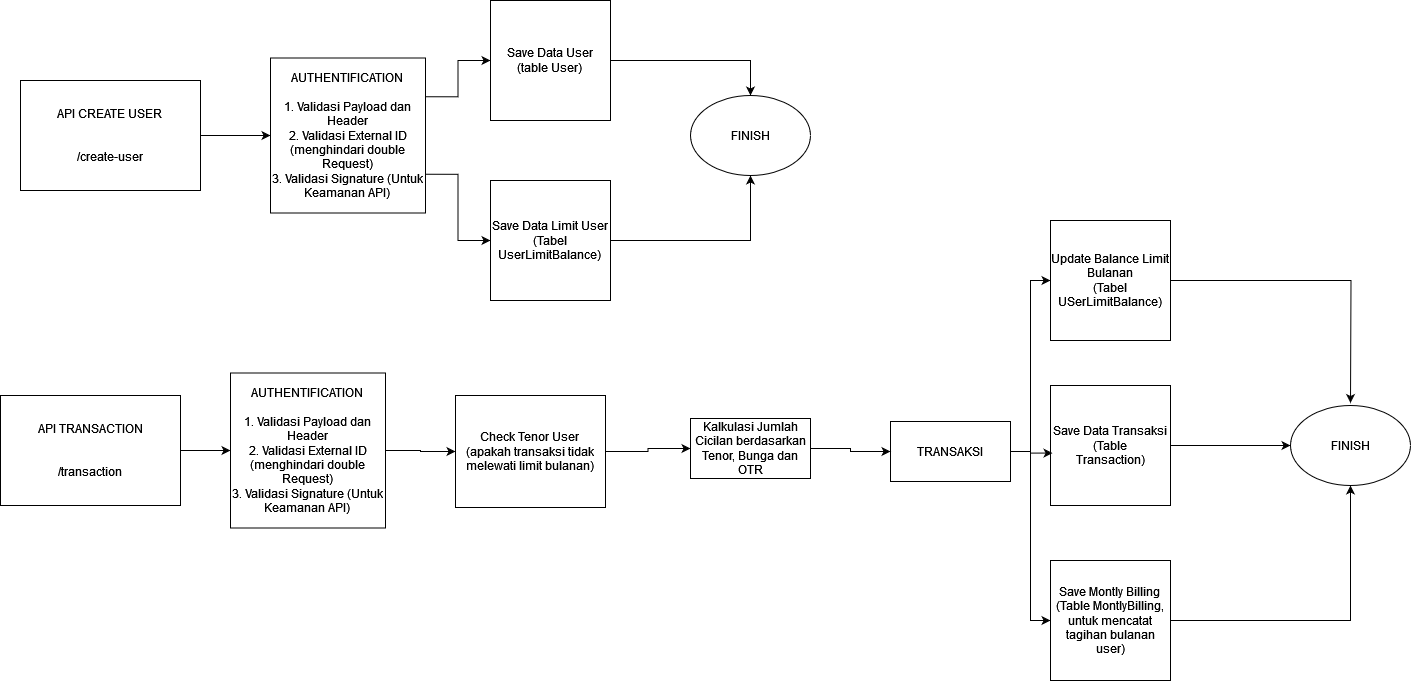

The diagram above was exported from draw.io. Its source (the exported page's mxGraphModel, read from the mxfile embedded in the PNG):
<mxGraphModel dx="2074" dy="1134" grid="1" gridSize="10" guides="1" tooltips="1" connect="1" arrows="1" fold="1" page="1" pageScale="1" pageWidth="850" pageHeight="1100" math="0" shadow="0">
  <root>
    <mxCell id="0" />
    <mxCell id="1" parent="0" />
    <mxCell id="qq1LQ45dQVynvh4gXrqW-11" style="edgeStyle=orthogonalEdgeStyle;rounded=0;orthogonalLoop=1;jettySize=auto;html=1;entryX=0;entryY=0.5;entryDx=0;entryDy=0;" edge="1" parent="1" source="qq1LQ45dQVynvh4gXrqW-1" target="qq1LQ45dQVynvh4gXrqW-5">
      <mxGeometry relative="1" as="geometry" />
    </mxCell>
    <mxCell id="qq1LQ45dQVynvh4gXrqW-1" value="API CREATE USER&lt;br&gt;&lt;br&gt;&lt;br&gt;/create-user" style="rounded=0;whiteSpace=wrap;html=1;" vertex="1" parent="1">
      <mxGeometry x="20" y="230" width="180" height="110" as="geometry" />
    </mxCell>
    <mxCell id="qq1LQ45dQVynvh4gXrqW-25" style="edgeStyle=orthogonalEdgeStyle;rounded=0;orthogonalLoop=1;jettySize=auto;html=1;" edge="1" parent="1" source="qq1LQ45dQVynvh4gXrqW-2" target="qq1LQ45dQVynvh4gXrqW-6">
      <mxGeometry relative="1" as="geometry" />
    </mxCell>
    <mxCell id="qq1LQ45dQVynvh4gXrqW-2" value="&lt;div&gt;API TRANSACTION&lt;/div&gt;&lt;div&gt;&lt;br&gt;&lt;/div&gt;&lt;br&gt;/transaction" style="rounded=0;whiteSpace=wrap;html=1;" vertex="1" parent="1">
      <mxGeometry y="545" width="180" height="110" as="geometry" />
    </mxCell>
    <mxCell id="qq1LQ45dQVynvh4gXrqW-12" style="edgeStyle=orthogonalEdgeStyle;rounded=0;orthogonalLoop=1;jettySize=auto;html=1;exitX=1;exitY=0.25;exitDx=0;exitDy=0;" edge="1" parent="1" source="qq1LQ45dQVynvh4gXrqW-5" target="qq1LQ45dQVynvh4gXrqW-7">
      <mxGeometry relative="1" as="geometry" />
    </mxCell>
    <mxCell id="qq1LQ45dQVynvh4gXrqW-13" style="edgeStyle=orthogonalEdgeStyle;rounded=0;orthogonalLoop=1;jettySize=auto;html=1;exitX=1;exitY=0.75;exitDx=0;exitDy=0;entryX=0;entryY=0.5;entryDx=0;entryDy=0;" edge="1" parent="1" source="qq1LQ45dQVynvh4gXrqW-5" target="qq1LQ45dQVynvh4gXrqW-9">
      <mxGeometry relative="1" as="geometry" />
    </mxCell>
    <mxCell id="qq1LQ45dQVynvh4gXrqW-5" value="&lt;div&gt;AUTHENTIFICATION&lt;br&gt;&lt;br&gt;1. Validasi Payload dan Header&lt;br&gt;2. Validasi External ID (menghindari double Request)&lt;br&gt;3. Validasi Signature (Untuk Keamanan API)&lt;br&gt;&lt;/div&gt;" style="rounded=0;whiteSpace=wrap;html=1;" vertex="1" parent="1">
      <mxGeometry x="270" y="207.5" width="155" height="155" as="geometry" />
    </mxCell>
    <mxCell id="qq1LQ45dQVynvh4gXrqW-26" style="edgeStyle=orthogonalEdgeStyle;rounded=0;orthogonalLoop=1;jettySize=auto;html=1;exitX=1;exitY=0.5;exitDx=0;exitDy=0;" edge="1" parent="1" source="qq1LQ45dQVynvh4gXrqW-6" target="qq1LQ45dQVynvh4gXrqW-16">
      <mxGeometry relative="1" as="geometry" />
    </mxCell>
    <mxCell id="qq1LQ45dQVynvh4gXrqW-6" value="&lt;div&gt;AUTHENTIFICATION&lt;br&gt;&lt;br&gt;1. Validasi Payload dan Header&lt;br&gt;2. Validasi External ID (menghindari double Request)&lt;br&gt;3. Validasi Signature (Untuk Keamanan API)&lt;br&gt;&lt;/div&gt;" style="rounded=0;whiteSpace=wrap;html=1;" vertex="1" parent="1">
      <mxGeometry x="230" y="522.5" width="155" height="155" as="geometry" />
    </mxCell>
    <mxCell id="qq1LQ45dQVynvh4gXrqW-15" style="edgeStyle=orthogonalEdgeStyle;rounded=0;orthogonalLoop=1;jettySize=auto;html=1;entryX=0.5;entryY=0;entryDx=0;entryDy=0;" edge="1" parent="1" source="qq1LQ45dQVynvh4gXrqW-7" target="qq1LQ45dQVynvh4gXrqW-10">
      <mxGeometry relative="1" as="geometry" />
    </mxCell>
    <mxCell id="qq1LQ45dQVynvh4gXrqW-7" value="Save Data User&lt;br&gt;(table User)" style="rounded=0;whiteSpace=wrap;html=1;" vertex="1" parent="1">
      <mxGeometry x="490" y="150" width="120" height="120" as="geometry" />
    </mxCell>
    <mxCell id="qq1LQ45dQVynvh4gXrqW-8" style="edgeStyle=orthogonalEdgeStyle;rounded=0;orthogonalLoop=1;jettySize=auto;html=1;exitX=0.5;exitY=1;exitDx=0;exitDy=0;" edge="1" parent="1" source="qq1LQ45dQVynvh4gXrqW-7" target="qq1LQ45dQVynvh4gXrqW-7">
      <mxGeometry relative="1" as="geometry" />
    </mxCell>
    <mxCell id="qq1LQ45dQVynvh4gXrqW-14" style="edgeStyle=orthogonalEdgeStyle;rounded=0;orthogonalLoop=1;jettySize=auto;html=1;exitX=1;exitY=0.5;exitDx=0;exitDy=0;" edge="1" parent="1" source="qq1LQ45dQVynvh4gXrqW-9" target="qq1LQ45dQVynvh4gXrqW-10">
      <mxGeometry relative="1" as="geometry" />
    </mxCell>
    <mxCell id="qq1LQ45dQVynvh4gXrqW-9" value="&lt;div&gt;Save Data Limit User&lt;/div&gt;&lt;div&gt;(Tabel UserLimitBalance)&lt;br&gt;&lt;/div&gt;" style="rounded=0;whiteSpace=wrap;html=1;" vertex="1" parent="1">
      <mxGeometry x="490" y="330" width="120" height="120" as="geometry" />
    </mxCell>
    <mxCell id="qq1LQ45dQVynvh4gXrqW-10" value="FINISH" style="ellipse;whiteSpace=wrap;html=1;" vertex="1" parent="1">
      <mxGeometry x="690" y="245" width="120" height="80" as="geometry" />
    </mxCell>
    <mxCell id="qq1LQ45dQVynvh4gXrqW-27" style="edgeStyle=orthogonalEdgeStyle;rounded=0;orthogonalLoop=1;jettySize=auto;html=1;entryX=0;entryY=0.5;entryDx=0;entryDy=0;" edge="1" parent="1" source="qq1LQ45dQVynvh4gXrqW-16" target="qq1LQ45dQVynvh4gXrqW-21">
      <mxGeometry relative="1" as="geometry" />
    </mxCell>
    <mxCell id="qq1LQ45dQVynvh4gXrqW-16" value="Check Tenor User&lt;br&gt;(apakah transaksi tidak melewati limit bulanan)" style="rounded=0;whiteSpace=wrap;html=1;" vertex="1" parent="1">
      <mxGeometry x="455" y="545" width="150" height="112" as="geometry" />
    </mxCell>
    <mxCell id="qq1LQ45dQVynvh4gXrqW-23" style="edgeStyle=orthogonalEdgeStyle;rounded=0;orthogonalLoop=1;jettySize=auto;html=1;entryX=0;entryY=0.5;entryDx=0;entryDy=0;" edge="1" parent="1" source="qq1LQ45dQVynvh4gXrqW-17" target="qq1LQ45dQVynvh4gXrqW-18">
      <mxGeometry relative="1" as="geometry" />
    </mxCell>
    <mxCell id="qq1LQ45dQVynvh4gXrqW-24" style="edgeStyle=orthogonalEdgeStyle;rounded=0;orthogonalLoop=1;jettySize=auto;html=1;entryX=0;entryY=0.5;entryDx=0;entryDy=0;" edge="1" parent="1" source="qq1LQ45dQVynvh4gXrqW-17" target="qq1LQ45dQVynvh4gXrqW-20">
      <mxGeometry relative="1" as="geometry" />
    </mxCell>
    <mxCell id="qq1LQ45dQVynvh4gXrqW-17" value="TRANSAKSI" style="rounded=0;whiteSpace=wrap;html=1;" vertex="1" parent="1">
      <mxGeometry x="890" y="571" width="120" height="60" as="geometry" />
    </mxCell>
    <mxCell id="qq1LQ45dQVynvh4gXrqW-30" style="edgeStyle=orthogonalEdgeStyle;rounded=0;orthogonalLoop=1;jettySize=auto;html=1;" edge="1" parent="1" source="qq1LQ45dQVynvh4gXrqW-18">
      <mxGeometry relative="1" as="geometry">
        <mxPoint x="1350" y="552.5" as="targetPoint" />
      </mxGeometry>
    </mxCell>
    <mxCell id="qq1LQ45dQVynvh4gXrqW-18" value="Update Balance Limit Bulanan&lt;br&gt;(Tabel USerLimitBalance)" style="rounded=0;whiteSpace=wrap;html=1;" vertex="1" parent="1">
      <mxGeometry x="1050" y="370" width="120" height="120" as="geometry" />
    </mxCell>
    <mxCell id="qq1LQ45dQVynvh4gXrqW-31" style="edgeStyle=orthogonalEdgeStyle;rounded=0;orthogonalLoop=1;jettySize=auto;html=1;entryX=0;entryY=0.5;entryDx=0;entryDy=0;" edge="1" parent="1" source="qq1LQ45dQVynvh4gXrqW-19" target="qq1LQ45dQVynvh4gXrqW-29">
      <mxGeometry relative="1" as="geometry" />
    </mxCell>
    <mxCell id="qq1LQ45dQVynvh4gXrqW-19" value="&lt;div&gt;Save Data Transaksi&lt;/div&gt;&lt;div&gt;(Table &lt;br&gt;&lt;/div&gt;Transaction)" style="rounded=0;whiteSpace=wrap;html=1;" vertex="1" parent="1">
      <mxGeometry x="1050" y="535" width="120" height="120" as="geometry" />
    </mxCell>
    <mxCell id="qq1LQ45dQVynvh4gXrqW-32" style="edgeStyle=orthogonalEdgeStyle;rounded=0;orthogonalLoop=1;jettySize=auto;html=1;entryX=0.5;entryY=1;entryDx=0;entryDy=0;" edge="1" parent="1" source="qq1LQ45dQVynvh4gXrqW-20" target="qq1LQ45dQVynvh4gXrqW-29">
      <mxGeometry relative="1" as="geometry" />
    </mxCell>
    <mxCell id="qq1LQ45dQVynvh4gXrqW-20" value="Save Montly Billing&lt;br&gt;(Table MontlyBilling, untuk mencatat tagihan bulanan user)" style="rounded=0;whiteSpace=wrap;html=1;" vertex="1" parent="1">
      <mxGeometry x="1050" y="710" width="120" height="120" as="geometry" />
    </mxCell>
    <mxCell id="qq1LQ45dQVynvh4gXrqW-28" style="edgeStyle=orthogonalEdgeStyle;rounded=0;orthogonalLoop=1;jettySize=auto;html=1;entryX=0;entryY=0.5;entryDx=0;entryDy=0;" edge="1" parent="1" source="qq1LQ45dQVynvh4gXrqW-21" target="qq1LQ45dQVynvh4gXrqW-17">
      <mxGeometry relative="1" as="geometry" />
    </mxCell>
    <mxCell id="qq1LQ45dQVynvh4gXrqW-21" value="Kalkulasi Jumlah Cicilan berdasarkan Tenor, Bunga dan OTR" style="rounded=0;whiteSpace=wrap;html=1;" vertex="1" parent="1">
      <mxGeometry x="690" y="568" width="120" height="60" as="geometry" />
    </mxCell>
    <mxCell id="qq1LQ45dQVynvh4gXrqW-22" style="edgeStyle=orthogonalEdgeStyle;rounded=0;orthogonalLoop=1;jettySize=auto;html=1;entryX=0.017;entryY=0.563;entryDx=0;entryDy=0;entryPerimeter=0;" edge="1" parent="1" source="qq1LQ45dQVynvh4gXrqW-17" target="qq1LQ45dQVynvh4gXrqW-19">
      <mxGeometry relative="1" as="geometry" />
    </mxCell>
    <mxCell id="qq1LQ45dQVynvh4gXrqW-29" value="FINISH" style="ellipse;whiteSpace=wrap;html=1;" vertex="1" parent="1">
      <mxGeometry x="1290" y="555" width="120" height="80" as="geometry" />
    </mxCell>
  </root>
</mxGraphModel>